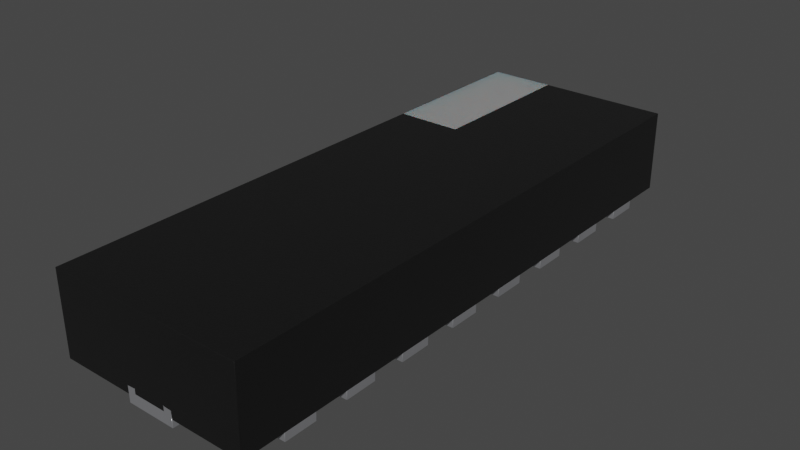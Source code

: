 # Source: UFDFN-16_3.5x1.2mm.blend  (saved by Blender 4.1.23; exported with 4.5.12 LTS)
import bpy
from mathutils import Matrix  # noqa: F401  (used for matrix-valued properties, if any)

bpy.ops.wm.read_factory_settings(use_empty=True)
scene = bpy.context.scene
scene.name = 'Scene'

# ---- collections
col_collection = bpy.data.collections.new('Collection'); scene.collection.children.link(col_collection)

# ---- materials (node trees are filled in below, after node groups)
mat_metal_pins = bpy.data.materials.new('metal_pins')
mat_metal_pins.use_transparent_shadow = False
mat_metal_pins.preview_render_type = 'CUBE'
mat_plastic_chip = bpy.data.materials.new('plastic_chip')
mat_plastic_chip.use_transparent_shadow = False
mat_plastic_chip.preview_render_type = 'CUBE'
mat_white_markings = bpy.data.materials.new('white_markings')
mat_white_markings.use_transparent_shadow = False
mat_white_markings.preview_render_type = 'FLAT'

# ---- material node trees
mat_metal_pins.use_nodes = True; mat_metal_pins.node_tree.nodes.clear()
_N = mat_metal_pins.node_tree.nodes; _L = mat_metal_pins.node_tree.links
n0 = _N.new('ShaderNodeMapping'); n0.name = 'Mapping'; n0.location = (-1447, -91)
n0.inputs[3].default_value = (4.8, 1.2, 1.1)
n1 = _N.new('ShaderNodeBsdfPrincipled'); n1.name = 'Principled BSDF'; n1.location = (-560, 254)
n1.distribution = 'GGX'
n1.subsurface_method = 'BURLEY'
n1.inputs[1].default_value = 0.7818
n1.inputs[2].default_value = 0.2886
n1.inputs[3].default_value = 1.45
n1.inputs[13].default_value = 0.0
n1.inputs[27].default_value = (0.0, 0.0, 0.0, 1.0)
n1.inputs[28].default_value = 1.0
n2 = _N.new('ShaderNodeOutputMaterial'); n2.name = 'Material Output.002'; n2.location = (-205, 253)
n2.width = 213
n3 = _N.new('ShaderNodeTexNoise'); n3.name = 'Noise Texture.002'; n3.location = (-1228, -73)
n3.inputs[2].default_value = 0.1
n3.inputs[3].default_value = 7.0
n3.inputs[4].default_value = 0.6
n3.inputs[8].default_value = 0.4
n4 = _N.new('ShaderNodeTexCoord'); n4.name = 'Texture Coordinate'; n4.location = (-1636, -116)
n5 = _N.new('ShaderNodeMix'); n5.name = 'Mix.001'; n5.location = (-921, 45)
n5.data_type = 'RGBA'
n5.inputs[6].default_value = (0.9398, 0.9547, 1.0, 1.0)
n5.inputs[7].default_value = (0.13, 0.1259, 0.1359, 1.0)
n6 = _N.new('ShaderNodeBump'); n6.name = 'Bump.001'; n6.location = (-1001, -227)
n6.inputs[0].default_value = 0.05
n6.inputs[1].default_value = 0.01
n6.inputs[2].default_value = 1.0
_L.new(n1.outputs[0], n2.inputs[0])
_L.new(n3.outputs[0], n6.inputs[3])
_L.new(n0.outputs[0], n3.inputs[0])
_L.new(n3.outputs[0], n5.inputs[0])
_L.new(n4.outputs[3], n0.inputs[0])
_L.new(n5.outputs[2], n1.inputs[0])
_L.new(n6.outputs[0], n1.inputs[5])
n2.is_active_output = True
mat_plastic_chip.use_nodes = True; mat_plastic_chip.node_tree.nodes.clear()
_N = mat_plastic_chip.node_tree.nodes; _L = mat_plastic_chip.node_tree.links
n0 = _N.new('ShaderNodeBsdfPrincipled'); n0.name = 'Principled BSDF'; n0.location = (10, 300)
n0.distribution = 'GGX'
n0.subsurface_method = 'BURLEY'
n0.inputs[0].default_value = (0.009312, 0.009312, 0.009312, 1.0)
n0.inputs[1].default_value = 0.1372
n0.inputs[2].default_value = 0.3706
n0.inputs[3].default_value = 1.45
n0.inputs[27].default_value = (0.0, 0.0, 0.0, 1.0)
n0.inputs[28].default_value = 1.0
n1 = _N.new('ShaderNodeOutputMaterial'); n1.name = 'Material Output'; n1.location = (300, 300)
n2 = _N.new('ShaderNodeTexNoise'); n2.name = 'Noise Texture'; n2.location = (-893, 54)
n2.inputs[2].default_value = 200.0
n2.inputs[3].default_value = 3.6
n2.inputs[4].default_value = 0.8375
n3 = _N.new('ShaderNodeBump'); n3.name = 'Bump'; n3.location = (-604, -53)
n3.inputs[0].default_value = 0.08
n3.inputs[1].default_value = 1.0
n3.inputs[2].default_value = 1.0
_L.new(n0.outputs[0], n1.inputs[0])
_L.new(n2.outputs[0], n3.inputs[3])
_L.new(n3.outputs[0], n0.inputs[5])
n1.is_active_output = True
mat_white_markings.use_nodes = True; mat_white_markings.node_tree.nodes.clear()
_N = mat_white_markings.node_tree.nodes; _L = mat_white_markings.node_tree.links
n0 = _N.new('ShaderNodeOutputMaterial'); n0.name = 'Material Output'; n0.location = (300, 300)
n1 = _N.new('ShaderNodeBsdfPrincipled'); n1.name = 'Principled BSDF'; n1.location = (-34, 272)
n1.distribution = 'GGX'
n1.subsurface_method = 'BURLEY'
n1.inputs[1].default_value = 0.02
n1.inputs[2].default_value = 0.4636
n1.inputs[3].default_value = 1.4
n1.inputs[8].default_value = 1.0
n1.inputs[10].default_value = 0.3682
n1.inputs[13].default_value = 0.6591
n1.inputs[18].default_value = 0.2318
n1.inputs[20].default_value = 0.6709
n1.inputs[24].default_value = 0.1191
n1.inputs[27].default_value = (0.0, 0.0, 0.0, 1.0)
n1.inputs[28].default_value = 1.0
n2 = _N.new('ShaderNodeMapping'); n2.name = 'Mapping'; n2.location = (-1010, 265)
n2.inputs[3].default_value = (3.0, 1.0, 1.0)
n3 = _N.new('ShaderNodeTexCoord'); n3.name = 'Texture Coordinate'; n3.location = (-1250, 180)
n4 = _N.new('ShaderNodeBump'); n4.name = 'Bump'; n4.location = (-376, -99)
n4.inputs[0].default_value = 0.05
n4.inputs[1].default_value = 1.0
n4.inputs[2].default_value = 1.0
n5 = _N.new('ShaderNodeTexNoise'); n5.name = 'Noise Texture'; n5.location = (-662, 176)
n5.inputs[2].default_value = 88.0
n5.inputs[3].default_value = 10.8
n5.inputs[4].default_value = 0.9167
n5.inputs[8].default_value = 1.6
n6 = _N.new('ShaderNodeValToRGB'); n6.name = 'ColorRamp'; n6.location = (-354, 186)
while len(n6.color_ramp.elements) > 1: n6.color_ramp.elements.remove(n6.color_ramp.elements[-1])
n6.color_ramp.elements[0].position = 0.0; n6.color_ramp.elements[0].color = (0.2596, 0.2596, 0.2596, 1.0)
_e = n6.color_ramp.elements.new(1.0); _e.color = (0.6303, 0.6303, 0.6303, 1.0)
n7 = _N.new('ShaderNodeMix'); n7.name = 'Mix'; n7.location = (-204, 152)
n7.data_type = 'RGBA'
n7.inputs[0].default_value = 0.3682
n7.inputs[7].default_value = (0.2525, 0.2525, 0.2525, 1.0)
_L.new(n5.outputs[0], n6.inputs[0])
_L.new(n1.outputs[0], n0.inputs[0])
_L.new(n3.outputs[2], n2.inputs[0])
_L.new(n2.outputs[0], n5.inputs[0])
_L.new(n5.outputs[0], n4.inputs[3])
_L.new(n4.outputs[0], n1.inputs[5])
_L.new(n6.outputs[0], n7.inputs[6])
_L.new(n7.outputs[2], n1.inputs[0])
n0.is_active_output = True

# ---- world
world_world = bpy.data.worlds.new('World'); scene.world = world_world
world_world.use_nodes = True; world_world.node_tree.nodes.clear()
_N = world_world.node_tree.nodes; _L = world_world.node_tree.links
n0 = _N.new('ShaderNodeOutputWorld'); n0.name = 'World Output'; n0.location = (300, 300)
n1 = _N.new('ShaderNodeBackground'); n1.name = 'Background'; n1.location = (10, 300)
n1.inputs[0].default_value = (0.05088, 0.05088, 0.05088, 1.0)
_L.new(n1.outputs[0], n0.inputs[0])
n0.is_active_output = True
world_world.color = (0.05088, 0.05088, 0.05088)
world_world.use_sun_shadow = False
world_world.sun_shadow_jitter_overblur = 0.0

# ---- meshes
me_shape_9_indexedfaceset_048 = bpy.data.meshes.new('SHAPE_9_IndexedFaceSet.048')
me_shape_9_indexedfaceset_048.from_pydata([(-0.3543, 0.0, 0.1378), (-0.3543, -0.01969, 0.2362), (-0.5906, 0.0, 0.1378), (-0.5118, -0.01969, 0.1378), (-0.5118, 0.0, 0.1378), (-0.5118, -0.01969, 0.2362), (-0.5906, 0.0, 0.2362), (-0.5906, -0.01969, 0.2362), (-0.5906, -0.01969, 0.1378), (-0.5118, 0.0, 0.2362), (-0.4331, 0.0, 0.1378), (-0.4331, -0.01969, 0.2362), (-0.4331, -0.01969, 0.1378), (-0.3543, -0.01969, 0.1378), (-0.3543, 0.0, 0.2362), (-0.4331, 0.0, 0.2362), (-0.1969, 0.0, 0.2362), (-0.2756, 0.0, 0.2362), (-0.2756, -0.01969, 0.2362), (-0.2756, -0.01969, 0.1378), (-0.1969, -0.01969, 0.1378), (-0.1969, -0.01969, 0.2362), (-0.2756, 0.0, 0.1378), (-0.1969, 0.0, 0.1378), (-0.1181, 0.0, 0.1378), (-0.03937, -0.01969, 0.1378), (-0.1181, -0.01969, 0.2362), (-0.1181, 0.0, 0.2362), (-0.1181, -0.01969, 0.1378), (-0.03937, -0.01969, 0.2362), (-0.03937, 0.0, 0.1378), (-0.03937, 0.0, 0.2362), (0.03937, -0.01969, 0.2362), (0.03937, -0.01969, 0.1378), (0.03937, 0.0, 0.1378), (0.1181, 0.0, 0.1378), (0.1181, -0.01969, 0.1378), (0.1181, 0.0, 0.2362), (0.1181, -0.01969, 0.2362), (0.03937, 0.0, 0.2362), (0.1969, -0.01969, 0.1378), (0.2756, -0.01969, 0.1378), (0.2756, 0.0, 0.1378), (0.2756, -0.01969, 0.2362), (0.2756, 0.0, 0.2362), (0.1969, -0.01969, 0.2362), (0.1969, 0.0, 0.2362), (0.1969, 0.0, 0.1378), (0.3543, -0.01969, 0.2362), (0.3543, 0.0, 0.2362), (0.3543, -0.01969, 0.1378), (0.3543, 0.0, 0.1378), (0.4331, -0.01969, 0.1378), (0.4331, 0.0, 0.2362), (0.4331, -0.01969, 0.2362), (0.4331, 0.0, 0.1378), (0.5118, -0.01969, 0.1378), (0.5118, 0.0, 0.1378), (0.5906, -0.01969, 0.1378), (0.5118, -0.01969, 0.2362), (0.5906, -0.01969, 0.2362), (0.5906, 0.0, 0.1378), (0.5906, 0.0, 0.2362), (0.5118, 0.0, 0.2362), (0.5118, -0.01969, -0.2362), (0.5118, 0.0, -0.2362), (0.5906, -0.01969, -0.2362), (0.5906, 0.0, -0.2362), (0.5906, -0.01969, -0.1772), (0.5906, 0.0, -0.1772), (0.6299, 0.0, -0.1772), (0.6299, 0.0, -0.1378), (0.5118, 0.0, -0.1378), (0.6299, -0.01969, -0.1772), (0.6299, -0.01969, -0.1378), (0.5118, -0.01969, -0.1378), (0.4331, -0.01969, -0.1378), (0.4331, 0.0, -0.1378), (0.3543, -0.01969, -0.1378), (0.3543, 0.0, -0.1378), (0.3543, 0.0, -0.2362), (0.3543, -0.01969, -0.2362), (0.4331, -0.01969, -0.2362), (0.4331, 0.0, -0.2362), (0.1969, 0.0, -0.2362), (0.2756, -0.01969, -0.2362), (0.2756, 0.0, -0.1378), (0.2756, -0.01969, -0.1378), (0.1969, -0.01969, -0.1378), (0.1969, 0.0, -0.1378), (0.1969, -0.01969, -0.2362), (0.2756, 0.0, -0.2362), (0.03937, -0.01969, -0.2362), (0.1181, -0.01969, -0.2362), (0.1181, -0.01969, -0.1378), (0.03937, -0.01969, -0.1378), (0.03937, 0.0, -0.1378), (0.03937, 0.0, -0.2362), (0.1181, 0.0, -0.2362), (0.1181, 0.0, -0.1378), (-0.03937, -0.01969, -0.1378), (-0.03937, 0.0, -0.1378), (-0.1181, -0.01969, -0.1378), (-0.1181, -0.01969, -0.2362), (-0.1181, 0.0, -0.2362), (-0.03937, -0.01969, -0.2362), (-0.03937, 0.0, -0.2362), (-0.1181, 0.0, -0.1378), (-0.1969, 0.0, -0.2362), (-0.1969, -0.01969, -0.2362), (-0.1969, -0.01969, -0.1378), (-0.2756, -0.01969, -0.1378), (-0.2756, -0.01969, -0.2362), (-0.1969, 0.0, -0.1378), (-0.2756, 0.0, -0.1378), (-0.2756, 0.0, -0.2362), (-0.3543, -0.01969, -0.2362), (-0.3543, 0.0, -0.2362), (-0.3543, 0.0, -0.1378), (-0.4331, -0.01969, -0.2362), (-0.3543, -0.01969, -0.1378), (-0.4331, -0.01969, -0.1378), (-0.4331, 0.0, -0.1378), (-0.4331, 0.0, -0.2362), (-0.5906, -0.01969, -0.2362), (-0.5118, -0.01969, -0.1378), (-0.5906, 0.0, -0.1378), (-0.5118, -0.01969, -0.2362), (-0.5906, -0.01969, -0.1378), (-0.5118, 0.0, -0.2362), (-0.5118, 0.0, -0.1378), (-0.5906, 0.0, -0.2362), (-0.5512, 0.0, 0.05906), (-0.5512, -0.01969, -0.05906), (-0.5512, 0.0, -0.05906), (0.5512, 0.0, -0.05906), (0.5512, 0.0, 0.05906), (-0.5512, -0.01969, 0.05906), (0.5512, -0.01969, -0.05906), (0.5512, -0.01969, 0.05906), (-0.6102, -0.01969, -0.05906), (-0.689, -0.01969, 0.05906), (-0.6102, 0.01969, -0.03937), (-0.6102, 0.007874, -0.03937), (-0.689, 0.007874, -0.03937), (-0.6102, 0.007874, 0.03937), (-0.6102, 0.01969, 0.03937), (-0.6102, -0.01969, 0.05906), (-0.689, 0.01969, 0.05906), (-0.689, -0.01969, -0.05906), (0.689, -0.01969, -0.05906), (0.6102, 0.01969, -0.05906), (0.6102, -0.01969, 0.05906), (0.6102, 0.01969, 0.03937), (0.6102, 0.007874, 0.03937), (0.6102, 0.007874, -0.03937), (0.6102, 0.01969, -0.03937), (0.689, 0.007874, -0.03937), (0.689, 0.01969, 0.03937), (0.689, -0.01969, 0.05906), (0.6102, -0.01969, -0.05906), (0.689, 0.007874, 0.03937), (0.689, 0.1969, 0.2362), (0.689, 0.0, 0.2362), (0.689, 0.0, 0.05906), (0.6102, 0.0, 0.05906), (0.6102, 0.0, -0.05906), (0.689, 0.0, -0.05906), (0.689, 0.0, -0.2362), (-0.689, 0.0, 0.2362), (-0.689, 0.007874, 0.03937), (-0.689, 0.01969, -0.05906), (-0.689, 0.0, -0.2362), (-0.689, 0.01969, 0.03937), (0.689, 0.01969, -0.03937), (-0.2953, 0.1968, 0.2362), (-0.689, 0.1969, 0.07874), (0.689, 0.1969, -0.2362), (-0.689, 0.1969, -0.2362), (-0.689, 0.0, 0.05906), (0.689, 0.01969, -0.05906), (0.689, 0.01969, 0.05906), (0.6102, 0.01969, 0.05906), (-0.6102, 0.0, 0.05906), (-0.6102, 0.0, -0.05906), (-0.6102, 0.01969, 0.05906), (-0.689, 0.0, -0.05906), (-0.6102, 0.01969, -0.05906), (-0.689, 0.01969, -0.03937), (-0.2953, 0.1969, 0.07874), (-0.689, 0.1968, 0.2362)], [], [(14, 13, 0), (14, 1, 13), (2, 7, 6), (2, 8, 7), (4, 8, 2), (4, 3, 8), (9, 3, 4), (9, 5, 3), (6, 5, 9), (6, 7, 5), (3, 7, 8), (3, 5, 7), (4, 6, 9), (4, 2, 6), (10, 11, 15), (10, 12, 11), (0, 12, 10), (0, 13, 12), (15, 1, 14), (15, 11, 1), (13, 11, 12), (13, 1, 11), (0, 15, 14), (0, 10, 15), (22, 18, 17), (22, 19, 18), (23, 19, 22), (23, 20, 19), (16, 20, 23), (16, 21, 20), (17, 21, 16), (17, 18, 21), (20, 18, 19), (20, 21, 18), (23, 17, 16), (23, 22, 17), (24, 26, 27), (24, 28, 26), (30, 28, 24), (30, 25, 28), (31, 25, 30), (31, 29, 25), (27, 29, 31), (27, 26, 29), (25, 26, 28), (25, 29, 26), (30, 27, 31), (30, 24, 27), (34, 32, 39), (34, 33, 32), (35, 33, 34), (35, 36, 33), (37, 36, 35), (37, 38, 36), (39, 38, 37), (39, 32, 38), (36, 32, 33), (36, 38, 32), (35, 39, 37), (35, 34, 39), (47, 45, 46), (47, 40, 45), (42, 40, 47), (42, 41, 40), (44, 41, 42), (44, 43, 41), (46, 43, 44), (46, 45, 43), (41, 45, 40), (41, 43, 45), (42, 46, 44), (42, 47, 46), (51, 48, 49), (51, 50, 48), (55, 50, 51), (55, 52, 50), (53, 52, 55), (53, 54, 52), (49, 54, 53), (49, 48, 54), (52, 48, 50), (52, 54, 48), (55, 49, 53), (55, 51, 49), (57, 59, 63), (57, 56, 59), (61, 56, 57), (61, 58, 56), (62, 58, 61), (62, 60, 58), (63, 60, 62), (63, 59, 60), (58, 59, 56), (58, 60, 59), (61, 63, 62), (61, 57, 63), (67, 64, 65), (67, 66, 64), (69, 66, 67), (69, 68, 66), (70, 68, 69), (70, 73, 68), (71, 73, 70), (71, 74, 73), (72, 74, 71), (72, 75, 74), (65, 75, 72), (65, 64, 75), (68, 74, 75), (68, 75, 64), (73, 74, 68), (66, 68, 64), (69, 72, 71), (69, 65, 72), (70, 69, 71), (67, 65, 69), (83, 81, 80), (83, 82, 81), (77, 82, 83), (77, 76, 82), (79, 76, 77), (79, 78, 76), (80, 78, 79), (80, 81, 78), (82, 76, 78), (82, 78, 81), (83, 79, 77), (83, 80, 79), (91, 90, 84), (91, 85, 90), (86, 85, 91), (86, 87, 85), (89, 87, 86), (89, 88, 87), (84, 88, 89), (84, 90, 88), (85, 87, 88), (85, 88, 90), (91, 89, 86), (91, 84, 89), (98, 92, 97), (98, 93, 92), (99, 93, 98), (99, 94, 93), (96, 94, 99), (96, 95, 94), (97, 95, 96), (97, 92, 95), (93, 94, 95), (93, 95, 92), (98, 96, 99), (98, 97, 96), (106, 103, 104), (106, 105, 103), (101, 105, 106), (101, 100, 105), (107, 100, 101), (107, 102, 100), (104, 102, 107), (104, 103, 102), (105, 100, 102), (105, 102, 103), (106, 107, 101), (106, 104, 107), (108, 112, 115), (108, 109, 112), (113, 109, 108), (113, 110, 109), (114, 110, 113), (114, 111, 110), (115, 111, 114), (115, 112, 111), (109, 110, 111), (109, 111, 112), (108, 114, 113), (108, 115, 114), (117, 119, 123), (117, 116, 119), (118, 116, 117), (118, 120, 116), (122, 120, 118), (122, 121, 120), (123, 121, 122), (123, 119, 121), (116, 120, 121), (116, 121, 119), (117, 122, 118), (117, 123, 122), (129, 124, 131), (129, 127, 124), (130, 127, 129), (130, 125, 127), (126, 125, 130), (126, 128, 125), (131, 128, 126), (131, 124, 128), (127, 125, 128), (127, 128, 124), (129, 126, 130), (129, 131, 126), (134, 137, 132), (134, 133, 137), (135, 133, 134), (135, 138, 133), (136, 138, 135), (136, 139, 138), (132, 139, 136), (132, 137, 139), (138, 137, 133), (138, 139, 137), (135, 132, 136), (135, 134, 132), (143, 140, 187), (142, 143, 187), (145, 147, 140), (145, 140, 143), (185, 145, 146), (185, 147, 145), (171, 187, 140), (171, 140, 149), (144, 171, 149), (188, 171, 144), (170, 149, 141), (170, 144, 149), (148, 173, 170), (148, 170, 141), (188, 143, 142), (188, 144, 143), (187, 188, 142), (187, 171, 188), (143, 170, 145), (143, 144, 170), (173, 145, 170), (173, 146, 145), (148, 147, 185), (148, 141, 147), (146, 148, 185), (146, 173, 148), (140, 141, 149), (140, 147, 141), (180, 160, 151), (180, 150, 160), (155, 151, 160), (156, 151, 155), (152, 155, 160), (154, 155, 152), (182, 153, 154), (182, 154, 152), (174, 155, 157), (174, 156, 155), (161, 181, 159), (158, 181, 161), (157, 159, 150), (157, 161, 159), (180, 174, 157), (180, 157, 150), (180, 156, 174), (180, 151, 156), (157, 154, 161), (157, 155, 154), (158, 154, 153), (158, 161, 154), (181, 182, 152), (181, 152, 159), (158, 182, 181), (158, 153, 182), (150, 159, 152), (150, 152, 160), (180, 168, 177), (180, 167, 168), (174, 180, 177), (158, 157, 174), (158, 161, 157), (163, 164, 181), (162, 181, 158), (162, 158, 174), (162, 174, 177), (162, 163, 181), (184, 186, 172), (169, 179, 183), (168, 184, 172), (166, 184, 168), (167, 166, 168), (165, 183, 184), (165, 184, 166), (163, 165, 164), (163, 169, 183), (163, 183, 165), (148, 179, 169), (188, 170, 173), (188, 144, 170), (176, 169, 190), (176, 173, 148), (176, 171, 188), (176, 148, 169), (176, 188, 173), (172, 186, 171), (178, 172, 171), (178, 171, 176), (177, 172, 178), (177, 168, 172), (175, 163, 162), (169, 163, 175), (190, 169, 175), (189, 178, 176), (177, 178, 189), (162, 189, 175), (162, 177, 189), (148, 183, 179), (148, 185, 183), (180, 166, 167), (180, 151, 166), (155, 166, 151), (165, 155, 154), (165, 166, 155), (182, 165, 154), (181, 165, 182), (181, 164, 165), (143, 187, 184), (183, 145, 143), (183, 143, 184), (185, 145, 183), (171, 184, 187), (171, 186, 184), (189, 190, 175), (189, 176, 190)])
me_shape_9_indexedfaceset_048.polygons.foreach_set('use_smooth', [True] * 326)
me_shape_9_indexedfaceset_048.polygons.foreach_set('material_index', [0, 0, 0, 0, 0, 0, 0, 0, 0, 0, 0, 0, 0, 0, 0, 0, 0, 0, 0, 0, 0, 0, 0, 0, 0, 0, 0, 0, 0, 0, 0, 0, 0, 0, 0, 0, 0, 0, 0, 0, 0, 0, 0, 0, 0, 0, 0, 0, 0, 0, 0, 0, 0, 0, 0, 0, 0, 0, 0, 0, 0, 0, 0, 0, 0, 0, 0, 0, 0, 0, 0, 0, 0, 0, 0, 0, 0, 0, 0, 0, 0, 0, 0, 0, 0, 0, 0, 0, 0, 0, 0, 0, 0, 0, 0, 0, 0, 0, 0, 0, 0, 0, 0, 0, 0, 0, 0, 0, 0, 0, 0, 0, 0, 0, 0, 0, 0, 0, 0, 0, 0, 0, 0, 0, 0, 0, 0, 0, 0, 0, 0, 0, 0, 0, 0, 0, 0, 0, 0, 0, 0, 0, 0, 0, 0, 0, 0, 0, 0, 0, 0, 0, 0, 0, 0, 0, 0, 0, 0, 0, 0, 0, 0, 0, 0, 0, 0, 0, 0, 0, 0, 0, 0, 0, 0, 0, 0, 0, 0, 0, 0, 0, 0, 0, 0, 0, 0, 0, 0, 0, 0, 0, 0, 0, 0, 0, 0, 0, 0, 0, 0, 0, 0, 0, 0, 0, 0, 0, 0, 0, 0, 0, 0, 0, 0, 0, 0, 0, 0, 0, 0, 0, 0, 0, 0, 0, 0, 0, 0, 0, 0, 0, 0, 0, 0, 0, 0, 0, 0, 0, 0, 0, 0, 0, 0, 0, 0, 0, 0, 0, 0, 0, 0, 0, 0, 0, 0, 0, 0, 0, 0, 0, 0, 0, 0, 0, 0, 0, 1, 1, 1, 1, 1, 1, 1, 1, 1, 1, 1, 1, 1, 1, 1, 1, 1, 1, 1, 1, 1, 1, 1, 1, 1, 1, 1, 1, 1, 1, 1, 1, 1, 1, 1, 1, 1, 1, 1, 1, 0, 0, 0, 0, 0, 0, 0, 0, 0, 0, 0, 0, 0, 0, 0, 0, 2, 2])
_k = set([(0, 10), (0, 13), (0, 14), (1, 11), (1, 13), (1, 14), (2, 4), (2, 6), (2, 8), (3, 4), (3, 5), (3, 8), (4, 9), (5, 7), (5, 9), (6, 7), (6, 9), (7, 8), (10, 12), (10, 15), (11, 12), (11, 15), (12, 13), (14, 15), (16, 17), (16, 21), (16, 23), (17, 18), (17, 22), (18, 19), (18, 21), (19, 20), (19, 22), (20, 21), (20, 23), (22, 23), (24, 27), (24, 28), (24, 30), (25, 28), (25, 29), (25, 30), (26, 27), (26, 28), (26, 29), (27, 31), (29, 31), (30, 31), (32, 33), (32, 38), (32, 39), (33, 34), (33, 36), (34, 35), (34, 39), (35, 36), (35, 37), (36, 38), (37, 38), (37, 39), (40, 41), (40, 45), (40, 47), (41, 42), (41, 43), (42, 44), (42, 47), (43, 44), (43, 45), (44, 46), (45, 46), (46, 47), (48, 49), (48, 50), (48, 54), (49, 51), (49, 53), (50, 51), (50, 52), (51, 55), (52, 54), (52, 55), (53, 54), (53, 55), (56, 57), (56, 58), (56, 59), (57, 61), (57, 63), (58, 60), (58, 61), (59, 60), (59, 63), (60, 62), (61, 62), (62, 63), (64, 65), (64, 66), (64, 75), (65, 67), (65, 72), (66, 67), (66, 68), (67, 69), (68, 69), (68, 73), (69, 70), (70, 71), (70, 73), (71, 72), (71, 74), (72, 75), (73, 74), (74, 75), (76, 77), (76, 78), (76, 82), (77, 79), (77, 83), (78, 79), (78, 81), (79, 80), (80, 81), (80, 83), (81, 82), (82, 83), (84, 89), (84, 90), (84, 91), (85, 87), (85, 90), (85, 91), (86, 87), (86, 89), (86, 91), (87, 88), (88, 89), (88, 90), (92, 93), (92, 95), (92, 97), (93, 94), (93, 98), (94, 95), (94, 99), (95, 96), (96, 97), (96, 99), (97, 98), (98, 99), (100, 101), (100, 102), (100, 105), (101, 106), (101, 107), (102, 103), (102, 107), (103, 104), (103, 105), (104, 106), (104, 107), (105, 106), (108, 109), (108, 113), (108, 115), (109, 110), (109, 112), (110, 111), (110, 113), (111, 112), (111, 114), (112, 115), (113, 114), (114, 115), (116, 117), (116, 119), (116, 120), (117, 118), (117, 123), (118, 120), (118, 122), (119, 121), (119, 123), (120, 121), (121, 122), (122, 123), (124, 127), (124, 128), (124, 131), (125, 127), (125, 128), (125, 130), (126, 128), (126, 130), (126, 131), (127, 129), (129, 130), (129, 131), (132, 134), (132, 136), (132, 137), (133, 134), (133, 137), (133, 138), (134, 135), (135, 136), (135, 138), (136, 139), (137, 139), (138, 139), (140, 147), (140, 149), (140, 187), (141, 147), (141, 148), (141, 149), (142, 143), (142, 187), (142, 188), (143, 144), (143, 145), (144, 170), (144, 188), (145, 146), (145, 170), (146, 173), (146, 185), (147, 185), (148, 173), (148, 179), (148, 185), (149, 171), (150, 159), (150, 160), (150, 180), (151, 156), (151, 160), (151, 166), (151, 180), (152, 159), (152, 160), (152, 182), (153, 154), (153, 158), (153, 182), (154, 155), (154, 161), (155, 156), (155, 157), (156, 174), (157, 161), (157, 174), (158, 161), (158, 181), (159, 181), (162, 163), (162, 175), (162, 177), (163, 164), (163, 169), (164, 165), (164, 181), (165, 166), (165, 182), (166, 167), (167, 168), (167, 180), (168, 172), (168, 177), (169, 179), (169, 190), (170, 173), (171, 186), (171, 187), (171, 188), (172, 178), (172, 186), (174, 180), (175, 189), (175, 190), (176, 178), (176, 189), (176, 190), (177, 178), (179, 183), (181, 182), (183, 184), (183, 185), (184, 186), (184, 187)])
me_shape_9_indexedfaceset_048.attributes.new('sharp_edge', 'BOOLEAN', 'EDGE').data.foreach_set('value', [ (min(e.vertices), max(e.vertices)) in _k for e in me_shape_9_indexedfaceset_048.edges])
_uv = me_shape_9_indexedfaceset_048.uv_layers.new(name='UVMap')
_uv.uv.foreach_set('vector', [1.0, 1.0, 0.0, 0.0, 0.0, 1.0, 1.0, 1.0, 1.0, 0.0, 0.0, 0.0, 0.0, 1.0, 1.0, 0.0, 1.0, 1.0, 0.0, 1.0, 0.0, 0.0, 1.0, 0.0, 1.0, 1.0, 0.0, 0.0, 0.0, 1.0, 1.0, 1.0, 1.0, 0.0, 0.0, 0.0, 1.0, 1.0, 0.0, 0.0, 0.0, 1.0, 1.0, 1.0, 1.0, 0.0, 0.0, 0.0, 0.0, 1.0, 1.0, 0.0, 1.0, 1.0, 0.0, 1.0, 0.0, 0.0, 1.0, 0.0, 0.0, 1.0, 1.0, 0.0, 0.0, 0.0, 0.0, 1.0, 1.0, 1.0, 1.0, 0.0, 0.0, 1.0, 1.0, 0.0, 1.0, 1.0, 0.0, 1.0, 0.0, 0.0, 1.0, 0.0, 0.0, 1.0, 1.0, 0.0, 1.0, 1.0, 0.0, 1.0, 0.0, 0.0, 1.0, 0.0, 1.0, 1.0, 0.0, 0.0, 0.0, 1.0, 1.0, 1.0, 1.0, 0.0, 0.0, 0.0, 0.0, 1.0, 1.0, 0.0, 1.0, 1.0, 0.0, 1.0, 0.0, 0.0, 1.0, 0.0, 0.0, 1.0, 1.0, 0.0, 0.0, 0.0, 0.0, 1.0, 1.0, 1.0, 1.0, 0.0, 0.0, 1.0, 1.0, 0.0, 1.0, 1.0, 0.0, 1.0, 0.0, 0.0, 1.0, 0.0, 0.0, 1.0, 1.0, 0.0, 1.0, 1.0, 0.0, 1.0, 0.0, 0.0, 1.0, 0.0, 1.0, 1.0, 0.0, 0.0, 0.0, 1.0, 1.0, 1.0, 1.0, 0.0, 0.0, 0.0, 1.0, 1.0, 0.0, 0.0, 0.0, 1.0, 1.0, 1.0, 1.0, 0.0, 0.0, 0.0, 0.0, 1.0, 1.0, 0.0, 1.0, 1.0, 0.0, 1.0, 0.0, 0.0, 1.0, 0.0, 0.0, 1.0, 1.0, 0.0, 0.0, 0.0, 0.0, 1.0, 1.0, 1.0, 1.0, 0.0, 0.0, 1.0, 1.0, 0.0, 1.0, 1.0, 0.0, 1.0, 0.0, 0.0, 1.0, 0.0, 0.0, 1.0, 1.0, 0.0, 1.0, 1.0, 0.0, 1.0, 0.0, 0.0, 1.0, 0.0, 1.0, 1.0, 0.0, 0.0, 0.0, 1.0, 1.0, 1.0, 1.0, 0.0, 0.0, 0.0, 1.0, 1.0, 0.0, 0.0, 0.0, 1.0, 1.0, 1.0, 1.0, 0.0, 0.0, 0.0, 0.0, 1.0, 1.0, 0.0, 1.0, 1.0, 0.0, 1.0, 0.0, 0.0, 1.0, 0.0, 0.0, 1.0, 1.0, 0.0, 0.0, 0.0, 0.0, 1.0, 1.0, 1.0, 1.0, 0.0, 0.0, 1.0, 1.0, 0.0, 1.0, 1.0, 0.0, 1.0, 0.0, 0.0, 1.0, 0.0, 0.0, 1.0, 1.0, 0.0, 1.0, 1.0, 0.0, 1.0, 0.0, 0.0, 1.0, 0.0, 1.0, 1.0, 0.0, 0.0, 0.0, 1.0, 1.0, 1.0, 1.0, 0.0, 0.0, 0.0, 1.0, 1.0, 0.0, 0.0, 0.0, 1.0, 1.0, 1.0, 1.0, 0.0, 0.0, 0.0, 0.0, 1.0, 1.0, 0.0, 1.0, 1.0, 0.0, 1.0, 0.0, 0.0, 1.0, 0.0, 0.0, 1.0, 1.0, 0.0, 0.0, 0.0, 0.0, 1.0, 1.0, 1.0, 1.0, 0.0, 0.0, 1.0, 1.0, 0.0, 1.0, 1.0, 0.0, 1.0, 0.0, 0.0, 1.0, 0.0, 0.0, 1.0, 1.0, 0.0, 1.0, 1.0, 0.0, 1.0, 0.0, 0.0, 1.0, 0.0, 1.0, 1.0, 0.0, 0.0, 0.0, 1.0, 1.0, 1.0, 1.0, 0.0, 0.0, 0.0, 1.0, 1.0, 0.0, 0.0, 0.0, 1.0, 1.0, 1.0, 1.0, 0.0, 0.0, 0.0, 0.0, 1.0, 1.0, 0.0, 1.0, 1.0, 0.0, 1.0, 0.0, 0.0, 1.0, 0.0, 0.0, 1.0, 1.0, 0.0, 0.0, 0.0, 0.0, 1.0, 1.0, 1.0, 1.0, 0.0, 0.0, 1.0, 1.0, 0.0, 1.0, 1.0, 0.0, 1.0, 0.0, 0.0, 1.0, 0.0, 0.0, 1.0, 1.0, 0.0, 1.0, 1.0, 0.0, 1.0, 0.0, 0.0, 1.0, 0.0, 1.0, 1.0, 0.0, 0.0, 0.0, 1.0, 1.0, 1.0, 1.0, 0.0, 0.0, 0.0, 1.0, 1.0, 0.0, 0.0, 0.0, 1.0, 1.0, 1.0, 1.0, 0.0, 0.0, 0.0, 0.0, 1.0, 1.0, 0.0, 1.0, 1.0, 0.0, 1.0, 0.0, 0.0, 1.0, 0.0, 0.0, 1.0, 1.0, 0.0, 0.0, 0.0, 0.0, 1.0, 1.0, 1.0, 1.0, 0.0, 0.0, 1.0, 1.0, 0.0, 1.0, 1.0, 0.0, 1.0, 0.0, 0.0, 1.0, 0.0, 0.0, 1.0, 1.0, 0.0, 1.0, 1.0, 0.0, 1.0, 0.0, 0.0, 1.0, 0.0, 1.0, 1.0, 0.0, 0.0, 0.0, 1.0, 1.0, 1.0, 1.0, 0.0, 0.0, 0.0, 1.0, 1.0, 0.0, 0.0, 0.0, 1.0, 1.0, 1.0, 1.0, 0.0, 0.0, 0.0, 0.0, 1.0, 1.0, 0.0, 1.0, 1.0, 0.0, 1.0, 0.0, 0.0, 1.0, 0.0, 0.0, 1.0, 1.0, 0.0, 0.0, 0.0, 0.0, 1.0, 1.0, 1.0, 1.0, 0.0, 0.0, 1.0, 1.0, 0.0, 1.0, 1.0, 0.0, 1.0, 0.0, 0.0, 1.0, 0.0, 1.0, 1.0, 0.0, 0.0, 0.0, 1.0, 1.0, 1.0, 1.0, 0.0, 0.0, 0.0, 1.0, 1.0, 0.0, 0.0, 0.0, 1.0, 1.0, 1.0, 1.0, 0.0, 0.0, 0.0, 1.0, 1.0, 0.0, 0.0, 0.0, 1.0, 1.0, 1.0, 1.0, 0.0, 0.0, 0.0, 1.0, 1.0, 0.0, 0.0, 0.0, 1.0, 1.0, 1.0, 1.0, 0.0, 0.0, 0.0, 0.0, 1.0, 1.0, 0.0, 1.0, 1.0, 0.0, 1.0, 0.0, 0.0, 1.0, 0.0, 0.0, 1.0, 1.0, 0.0, 1.0, 1.0, 0.0, 1.0, 0.0, 0.0, 1.0, 0.0, 0.6667, 0.6, 1.0, 1.0, 0.0, 1.0, 0.6667, 0.6, 0.0, 1.0, 0.0, 0.0, 1.0, 0.6, 1.0, 1.0, 0.6667, 0.6, 0.6667, 0.0, 0.6667, 0.6, 0.0, 0.0, 0.6667, 0.6, 0.0, 1.0, 1.0, 1.0, 0.6667, 0.6, 0.0, 0.0, 0.0, 1.0, 1.0, 0.6, 0.6667, 0.6, 1.0, 1.0, 0.6667, 0.0, 0.0, 0.0, 0.6667, 0.6, 1.0, 1.0, 0.0, 0.0, 0.0, 1.0, 1.0, 1.0, 1.0, 0.0, 0.0, 0.0, 1.0, 1.0, 0.0, 0.0, 0.0, 1.0, 1.0, 1.0, 1.0, 0.0, 0.0, 0.0, 0.0, 1.0, 1.0, 0.0, 1.0, 1.0, 0.0, 1.0, 0.0, 0.0, 1.0, 0.0, 0.0, 1.0, 1.0, 0.0, 1.0, 1.0, 0.0, 1.0, 0.0, 0.0, 1.0, 0.0, 0.0, 1.0, 1.0, 1.0, 1.0, 0.0, 0.0, 1.0, 1.0, 0.0, 0.0, 0.0, 0.0, 1.0, 1.0, 0.0, 1.0, 1.0, 0.0, 1.0, 0.0, 0.0, 1.0, 0.0, 1.0, 1.0, 0.0, 0.0, 0.0, 1.0, 1.0, 1.0, 1.0, 0.0, 0.0, 0.0, 1.0, 1.0, 0.0, 0.0, 0.0, 1.0, 1.0, 1.0, 1.0, 0.0, 0.0, 0.0, 0.0, 1.0, 1.0, 0.0, 1.0, 1.0, 0.0, 1.0, 0.0, 0.0, 1.0, 0.0, 0.0, 1.0, 1.0, 0.0, 1.0, 1.0, 0.0, 1.0, 0.0, 0.0, 1.0, 0.0, 0.0, 1.0, 1.0, 1.0, 1.0, 0.0, 0.0, 1.0, 1.0, 0.0, 0.0, 0.0, 0.0, 1.0, 1.0, 0.0, 1.0, 1.0, 0.0, 1.0, 0.0, 0.0, 1.0, 0.0, 1.0, 1.0, 0.0, 0.0, 0.0, 1.0, 1.0, 1.0, 1.0, 0.0, 0.0, 0.0, 1.0, 1.0, 0.0, 0.0, 0.0, 1.0, 1.0, 1.0, 1.0, 0.0, 0.0, 0.0, 0.0, 1.0, 1.0, 0.0, 1.0, 1.0, 0.0, 1.0, 0.0, 0.0, 1.0, 0.0, 0.0, 1.0, 1.0, 0.0, 1.0, 1.0, 0.0, 1.0, 0.0, 0.0, 1.0, 0.0, 0.0, 1.0, 1.0, 1.0, 1.0, 0.0, 0.0, 1.0, 1.0, 0.0, 0.0, 0.0, 0.0, 1.0, 1.0, 0.0, 1.0, 1.0, 0.0, 1.0, 0.0, 0.0, 1.0, 0.0, 1.0, 1.0, 0.0, 0.0, 0.0, 1.0, 1.0, 1.0, 1.0, 0.0, 0.0, 0.0, 1.0, 1.0, 0.0, 0.0, 0.0, 1.0, 1.0, 1.0, 1.0, 0.0, 0.0, 0.0, 0.0, 1.0, 1.0, 0.0, 1.0, 1.0, 0.0, 1.0, 0.0, 0.0, 1.0, 0.0, 0.0, 1.0, 1.0, 0.0, 1.0, 1.0, 0.0, 1.0, 0.0, 0.0, 1.0, 0.0, 0.0, 1.0, 1.0, 1.0, 1.0, 0.0, 0.0, 1.0, 1.0, 0.0, 0.0, 0.0, 0.0, 1.0, 1.0, 0.0, 1.0, 1.0, 0.0, 1.0, 0.0, 0.0, 1.0, 0.0, 1.0, 1.0, 0.0, 0.0, 0.0, 1.0, 1.0, 1.0, 1.0, 0.0, 0.0, 0.0, 1.0, 1.0, 0.0, 0.0, 0.0, 1.0, 1.0, 1.0, 1.0, 0.0, 0.0, 0.0, 0.0, 1.0, 1.0, 0.0, 1.0, 1.0, 0.0, 1.0, 0.0, 0.0, 1.0, 0.0, 0.0, 1.0, 1.0, 0.0, 1.0, 1.0, 0.0, 1.0, 0.0, 0.0, 1.0, 0.0, 0.0, 1.0, 1.0, 1.0, 1.0, 0.0, 0.0, 1.0, 1.0, 0.0, 0.0, 0.0, 0.0, 1.0, 1.0, 0.0, 1.0, 1.0, 0.0, 1.0, 0.0, 0.0, 1.0, 0.0, 1.0, 1.0, 0.0, 0.0, 0.0, 1.0, 1.0, 1.0, 1.0, 0.0, 0.0, 0.0, 1.0, 1.0, 0.0, 0.0, 0.0, 1.0, 1.0, 1.0, 1.0, 0.0, 0.0, 0.0, 0.0, 1.0, 1.0, 0.0, 1.0, 1.0, 0.0, 1.0, 0.0, 0.0, 1.0, 0.0, 0.0, 1.0, 1.0, 0.0, 1.0, 1.0, 0.0, 1.0, 0.0, 0.0, 1.0, 0.0, 0.0, 1.0, 1.0, 1.0, 1.0, 0.0, 0.0, 1.0, 1.0, 0.0, 0.0, 0.0, 0.0, 1.0, 1.0, 0.0, 1.0, 1.0, 0.0, 1.0, 0.0, 0.0, 1.0, 0.0, 1.0, 1.0, 0.0, 0.0, 0.0, 1.0, 1.0, 1.0, 1.0, 0.0, 0.0, 0.0, 1.0, 1.0, 0.0, 0.0, 0.0, 1.0, 1.0, 1.0, 1.0, 0.0, 0.0, 0.0, 0.0, 1.0, 1.0, 0.0, 1.0, 1.0, 0.0, 1.0, 0.0, 0.0, 1.0, 0.0, 0.0, 1.0, 1.0, 0.0, 1.0, 1.0, 0.0, 1.0, 0.0, 0.0, 1.0, 0.0, 0.0, 1.0, 1.0, 1.0, 1.0, 0.0, 0.0, 1.0, 1.0, 0.0, 0.0, 0.0, 0.0, 1.0, 1.0, 0.0, 1.0, 1.0, 0.0, 1.0, 0.0, 0.0, 1.0, 0.0, 0.0, 1.0, 1.0, 0.0, 1.0, 1.0, 0.0, 1.0, 0.0, 0.0, 1.0, 0.0, 1.0, 1.0, 0.0, 0.0, 0.0, 1.0, 1.0, 1.0, 1.0, 0.0, 0.0, 0.0, 1.0, 1.0, 0.0, 0.0, 0.0, 1.0, 1.0, 1.0, 1.0, 0.0, 0.0, 0.0, 0.0, 1.0, 1.0, 0.0, 1.0, 1.0, 0.0, 1.0, 0.0, 0.0, 1.0, 0.0, 1.0, 0.0, 0.0, 1.0, 0.0, 0.0, 1.0, 0.0, 1.0, 1.0, 0.0, 1.0, 1.0, 0.0, 0.0, 1.0, 1.0, 1.0, 1.0, 0.0, 0.0, 0.0, 0.0, 1.0, 0.1667, 0.7, 0.0, 0.0, 0.0, 1.0, 0.1667, 1.0, 0.1667, 0.7, 0.0, 1.0, 0.8333, 0.7, 1.0, 0.0, 0.0, 0.0, 0.8333, 0.7, 0.0, 0.0, 0.1667, 0.7, 1.0, 1.0, 0.8333, 0.7, 0.8333, 1.0, 1.0, 1.0, 1.0, 0.0, 0.8333, 0.7, 0.0, 1.0, 1.0, 1.0, 1.0, 0.0, 0.0, 1.0, 1.0, 0.0, 0.0, 0.0, 0.1667, 0.7, 0.0, 1.0, 0.0, 0.0, 0.1667, 1.0, 0.0, 1.0, 0.1667, 0.7, 0.8333, 0.7, 0.0, 0.0, 1.0, 0.0, 0.8333, 0.7, 0.1667, 0.7, 0.0, 0.0, 1.0, 1.0, 0.8333, 1.0, 0.8333, 0.7, 1.0, 1.0, 0.8333, 0.7, 1.0, 0.0, 0.0, 1.0, 1.0, 0.0, 1.0, 1.0, 0.0, 1.0, 0.0, 0.0, 1.0, 0.0, 1.0, 0.0, 0.0, 1.0, 1.0, 1.0, 1.0, 0.0, 0.0, 0.0, 0.0, 1.0, 1.0, 0.0, 0.0, 1.0, 1.0, 1.0, 1.0, 0.0, 0.0, 0.0, 0.0, 1.0, 0.0, 1.0, 1.0, 0.0, 0.0, 0.0, 0.0, 1.0, 1.0, 1.0, 1.0, 0.0, 0.0, 1.0, 1.0, 0.0, 1.0, 1.0, 0.0, 1.0, 0.0, 0.0, 1.0, 0.0, 1.0, 0.0, 0.0, 1.0, 1.0, 1.0, 1.0, 0.0, 0.0, 0.0, 0.0, 1.0, 0.0, 1.0, 1.0, 0.0, 0.0, 0.0, 0.0, 1.0, 1.0, 1.0, 1.0, 0.0, 1.0, 1.0, 0.0, 0.0, 0.0, 1.0, 1.0, 1.0, 1.0, 0.0, 0.0, 0.0, 0.1667, 0.7, 0.0, 1.0, 0.0, 0.0, 0.1667, 1.0, 0.0, 1.0, 0.1667, 0.7, 1.0, 0.0, 0.1667, 0.7, 0.0, 0.0, 0.8333, 0.7, 0.1667, 0.7, 1.0, 0.0, 1.0, 1.0, 0.8333, 1.0, 0.8333, 0.7, 1.0, 1.0, 0.8333, 0.7, 1.0, 0.0, 1.0, 1.0, 0.0, 0.0, 1.0, 0.0, 1.0, 1.0, 0.0, 1.0, 0.0, 0.0, 0.8333, 0.7, 1.0, 1.0, 1.0, 0.0, 0.8333, 1.0, 1.0, 1.0, 0.8333, 0.7, 0.1667, 0.7, 1.0, 0.0, 0.0, 0.0, 0.1667, 0.7, 0.8333, 0.7, 1.0, 0.0, 0.0, 1.0, 0.1667, 1.0, 0.1667, 0.7, 0.0, 1.0, 0.1667, 0.7, 0.0, 0.0, 1.0, 0.0, 0.0, 1.0, 1.0, 1.0, 1.0, 0.0, 0.0, 0.0, 0.0, 1.0, 1.0, 0.0, 0.0, 1.0, 1.0, 1.0, 1.0, 0.0, 0.0, 0.0, 0.0, 1.0, 1.0, 1.0, 0.0, 0.0, 0.0, 1.0, 1.0, 1.0, 1.0, 0.0, 0.0, 0.0, 1.0, 1.0, 0.0, 1.0, 0.0, 0.0, 1.0, 1.0, 0.0, 0.0, 1.0, 0.0, 1.0, 0.0, 0.0, 1.0, 1.0, 1.0, 1.0, 0.0, 0.0, 0.0, 0.0, 1.0, 0.0, 1.0, 1.0, 1.0, 1.0, 0.0, 0.0, 1.0, 1.0, 0.0, 0.0, 0.0, 0.375, 0.1, 0.0, 0.0, 0.0, 1.0, 0.375, 0.1, 0.375, 0.0, 0.0, 0.0, 0.4167, 0.1, 0.375, 0.1, 0.0, 1.0, 0.5833, 0.1, 0.4167, 0.04, 0.4167, 0.1, 0.5833, 0.1, 0.5833, 0.04, 0.4167, 0.04, 1.0, 0.0, 0.625, 0.0, 0.625, 0.1, 1.0, 1.0, 0.625, 0.1, 0.5833, 0.1, 1.0, 1.0, 0.5833, 0.1, 0.4167, 0.1, 1.0, 1.0, 0.4167, 0.1, 0.0, 1.0, 1.0, 1.0, 1.0, 0.0, 0.625, 0.1, 0.05714, 0.375, 0.0, 0.375, 0.0, 0.0, 0.0, 1.0, 0.0, 0.625, 0.05714, 0.625, 1.0, 0.0, 0.05714, 0.375, 0.0, 0.0, 0.9429, 0.375, 0.05714, 0.375, 1.0, 0.0, 1.0, 0.375, 0.9429, 0.375, 1.0, 0.0, 0.9429, 0.625, 0.05714, 0.625, 0.05714, 0.375, 0.9429, 0.625, 0.05714, 0.375, 0.9429, 0.375, 1.0, 1.0, 0.9429, 0.625, 1.0, 0.625, 1.0, 1.0, 0.0, 1.0, 0.05714, 0.625, 1.0, 1.0, 0.05714, 0.625, 0.9429, 0.625, 0.625, 0.1, 0.625, 0.0, 1.0, 0.0, 0.4167, 0.1, 0.5833, 0.04, 0.5833, 0.1, 0.4167, 0.1, 0.4167, 0.04, 0.5833, 0.04, 0.6667, 0.9998, 1.0, 0.0, 1.0, 0.9998, 0.6667, 0.9998, 0.5833, 0.1, 0.625, 0.1, 0.6667, 0.9998, 0.375, 0.1, 0.4167, 0.1, 0.6667, 0.9998, 0.625, 0.1, 1.0, 0.0, 0.6667, 0.9998, 0.4167, 0.1, 0.5833, 0.1, 0.0, 0.0, 0.375, 0.0, 0.375, 0.1, 0.0, 1.0, 0.0, 0.0, 0.375, 0.1, 0.0, 1.0, 0.375, 0.1, 0.6667, 0.9998, 1.0, 1.0, 0.0, 0.0, 0.0, 1.0, 1.0, 1.0, 1.0, 0.0, 0.0, 0.0, 0.2857, 0.9998, 1.0, 0.0, 1.0, 1.0, 0.0, 0.0, 1.0, 0.0, 0.2857, 0.9998, 0.0, 0.9998, 0.0, 0.0, 0.2857, 0.9998, 0.2857, 0.6667, 0.0, 0.0, 0.0, 0.6667, 1.0, 0.0, 0.0, 0.0, 0.2857, 0.6667, 1.0, 1.0, 0.2857, 0.6667, 0.2857, 1.0, 1.0, 1.0, 1.0, 0.0, 0.2857, 0.6667, 0.0, 1.0, 1.0, 0.0, 0.0, 0.0, 0.0, 1.0, 1.0, 1.0, 1.0, 0.0, 1.0, 1.0, 0.0, 0.0, 1.0, 0.0, 1.0, 1.0, 0.0, 1.0, 0.0, 0.0, 0.1667, 0.4, 0.0, 0.0, 0.0, 1.0, 1.0, 0.0, 0.1667, 0.4, 0.8333, 0.4, 1.0, 0.0, 0.0, 0.0, 0.1667, 0.4, 1.0, 1.0, 1.0, 0.0, 0.8333, 0.4, 1.0, 1.0, 0.0, 0.0, 0.0, 1.0, 1.0, 1.0, 1.0, 0.0, 0.0, 0.0, 0.1667, 0.4, 0.0, 1.0, 0.0, 0.0, 1.0, 0.0, 0.8333, 0.4, 0.1667, 0.4, 1.0, 0.0, 0.1667, 0.4, 0.0, 0.0, 1.0, 1.0, 0.8333, 0.4, 1.0, 0.0, 0.0, 1.0, 1.0, 0.0, 1.0, 1.0, 0.0, 1.0, 0.0, 0.0, 1.0, 0.0, 1.0, 0.0, 0.0, 1.0, 1.0, 1.0, 1.0, 0.0, 0.0, 0.0, 0.0, 1.0])
me_shape_9_indexedfaceset_048.materials.append(mat_metal_pins)
me_shape_9_indexedfaceset_048.materials.append(mat_plastic_chip)
me_shape_9_indexedfaceset_048.materials.append(mat_white_markings)
me_shape_9_indexedfaceset_048.update()
me_shape_9_indexedfaceset_048.normals_split_custom_set([tuple(v) for v in zip(*[iter([1.0, 0.0, 0.0, 1.0, 0.0, 0.0, 1.0, 0.0, 0.0, 1.0, 0.0, 0.0, 1.0, 0.0, 0.0, 1.0, 0.0, 0.0, -1.0, 0.0, 0.0, -1.0, 0.0, 0.0, -1.0, 0.0, 0.0, -1.0, 0.0, 0.0, -1.0, 0.0, 0.0, -1.0, 0.0, 0.0, 0.0, 0.0, -1.0, 0.0, 0.0, -1.0, 0.0, 0.0, -1.0, 0.0, 0.0, -1.0, 0.0, 0.0, -1.0, 0.0, 0.0, -1.0, 1.0, 0.0, 0.0, 1.0, 0.0, 0.0, 1.0, 0.0, 0.0, 1.0, 0.0, 0.0, 1.0, 0.0, 0.0, 1.0, 0.0, 0.0, 0.0, 0.0, 1.0, 0.0, 0.0, 1.0, 0.0, 0.0, 1.0, 0.0, 0.0, 1.0, 0.0, 0.0, 1.0, 0.0, 0.0, 1.0, 0.0, -1.0, 0.0, 0.0, -1.0, 0.0, 0.0, -1.0, 0.0, 0.0, -1.0, 0.0, 0.0, -1.0, 0.0, 0.0, -1.0, 0.0, 0.0, 1.0, 0.0, 0.0, 1.0, 0.0, 0.0, 1.0, 0.0, 0.0, 1.0, 0.0, 0.0, 1.0, 0.0, 0.0, 1.0, 0.0, -1.0, 0.0, 0.0, -1.0, 0.0, 0.0, -1.0, 0.0, 0.0, -1.0, 0.0, 0.0, -1.0, 0.0, 0.0, -1.0, 0.0, 0.0, 0.0, 0.0, -1.0, 0.0, 0.0, -1.0, 0.0, 0.0, -1.0, 0.0, 0.0, -1.0, 0.0, 0.0, -1.0, 0.0, 0.0, -1.0, 0.0, 0.0, 1.0, 0.0, 0.0, 1.0, 0.0, 0.0, 1.0, 0.0, 0.0, 1.0, 0.0, 0.0, 1.0, 0.0, 0.0, 1.0, 0.0, -1.0, 0.0, 0.0, -1.0, 0.0, 0.0, -1.0, 0.0, 0.0, -1.0, 0.0, 0.0, -1.0, 0.0, 0.0, -1.0, 0.0, 0.0, 1.0, 0.0, 0.0, 1.0, 0.0, 0.0, 1.0, 0.0, 0.0, 1.0, 0.0, 0.0, 1.0, 0.0, 0.0, 1.0, 0.0, -1.0, 0.0, 0.0, -1.0, 0.0, 0.0, -1.0, 0.0, 0.0, -1.0, 0.0, 0.0, -1.0, 0.0, 0.0, -1.0, 0.0, 0.0, 0.0, 0.0, -1.0, 0.0, 0.0, -1.0, 0.0, 0.0, -1.0, 0.0, 0.0, -1.0, 0.0, 0.0, -1.0, 0.0, 0.0, -1.0, 1.0, 0.0, 0.0, 1.0, 0.0, 0.0, 1.0, 0.0, 0.0, 1.0, 0.0, 0.0, 1.0, 0.0, 0.0, 1.0, 0.0, 0.0, 0.0, 0.0, 1.0, 0.0, 0.0, 1.0, 0.0, 0.0, 1.0, 0.0, 0.0, 1.0, 0.0, 0.0, 1.0, 0.0, 0.0, 1.0, 0.0, -1.0, 0.0, 0.0, -1.0, 0.0, 0.0, -1.0, 0.0, 0.0, -1.0, 0.0, 0.0, -1.0, 0.0, 0.0, -1.0, 0.0, 0.0, 1.0, 0.0, 0.0, 1.0, 0.0, 0.0, 1.0, 0.0, 0.0, 1.0, 0.0, 0.0, 1.0, 0.0, 0.0, 1.0, 0.0, -1.0, 0.0, 0.0, -1.0, 0.0, 0.0, -1.0, 0.0, 0.0, -1.0, 0.0, 0.0, -1.0, 0.0, 0.0, -1.0, 0.0, 0.0, 0.0, 0.0, -1.0, 0.0, 0.0, -1.0, 0.0, 0.0, -1.0, 0.0, 0.0, -1.0, 0.0, 0.0, -1.0, 0.0, 0.0, -1.0, 1.0, 0.0, 0.0, 1.0, 0.0, 0.0, 1.0, 0.0, 0.0, 1.0, 0.0, 0.0, 1.0, 0.0, 0.0, 1.0, 0.0, 0.0, 0.0, 0.0, 1.0, 0.0, 0.0, 1.0, 0.0, 0.0, 1.0, 0.0, 0.0, 1.0, 0.0, 0.0, 1.0, 0.0, 0.0, 1.0, 0.0, -1.0, 0.0, 0.0, -1.0, 0.0, 0.0, -1.0, 0.0, 0.0, -1.0, 0.0, 0.0, -1.0, 0.0, 0.0, -1.0, 0.0, 0.0, 1.0, 0.0, 0.0, 1.0, 0.0, 0.0, 1.0, 0.0, 0.0, 1.0, 0.0, 0.0, 1.0, 0.0, 0.0, 1.0, 0.0, -1.0, 0.0, 0.0, -1.0, 0.0, 0.0, -1.0, 0.0, 0.0, -1.0, 0.0, 0.0, -1.0, 0.0, 0.0, -1.0, 0.0, 0.0, 0.0, 0.0, -1.0, 0.0, 0.0, -1.0, 0.0, 0.0, -1.0, 0.0, 0.0, -1.0, 0.0, 0.0, -1.0, 0.0, 0.0, -1.0, 1.0, 0.0, 0.0, 1.0, 0.0, 0.0, 1.0, 0.0, 0.0, 1.0, 0.0, 0.0, 1.0, 0.0, 0.0, 1.0, 0.0, 0.0, 0.0, 0.0, 1.0, 0.0, 0.0, 1.0, 0.0, 0.0, 1.0, 0.0, 0.0, 1.0, 0.0, 0.0, 1.0, 0.0, 0.0, 1.0, 0.0, -1.0, 0.0, 0.0, -1.0, 0.0, 0.0, -1.0, 0.0, 0.0, -1.0, 0.0, 0.0, -1.0, 0.0, 0.0, -1.0, 0.0, 0.0, 1.0, 0.0, 0.0, 1.0, 0.0, 0.0, 1.0, 0.0, 0.0, 1.0, 0.0, 0.0, 1.0, 0.0, 0.0, 1.0, 0.0, -1.0, 0.0, 0.0, -1.0, 0.0, 0.0, -1.0, 0.0, 0.0, -1.0, 0.0, 0.0, -1.0, 0.0, 0.0, -1.0, 0.0, 0.0, 0.0, 0.0, -1.0, 0.0, 0.0, -1.0, 0.0, 0.0, -1.0, 0.0, 0.0, -1.0, 0.0, 0.0, -1.0, 0.0, 0.0, -1.0, 1.0, 0.0, 0.0, 1.0, 0.0, 0.0, 1.0, 0.0, 0.0, 1.0, 0.0, 0.0, 1.0, 0.0, 0.0, 1.0, 0.0, 0.0, 0.0, 0.0, 1.0, 0.0, 0.0, 1.0, 0.0, 0.0, 1.0, 0.0, 0.0, 1.0, 0.0, 0.0, 1.0, 0.0, 0.0, 1.0, 0.0, -1.0, 0.0, 0.0, -1.0, 0.0, 0.0, -1.0, 0.0, 0.0, -1.0, 0.0, 0.0, -1.0, 0.0, 0.0, -1.0, 0.0, 0.0, 1.0, 0.0, 0.0, 1.0, 0.0, 0.0, 1.0, 0.0, 0.0, 1.0, 0.0, 0.0, 1.0, 0.0, 0.0, 1.0, 0.0, -1.0, 0.0, 0.0, -1.0, 0.0, 0.0, -1.0, 0.0, 0.0, -1.0, 0.0, 0.0, -1.0, 0.0, 0.0, -1.0, 0.0, 0.0, 0.0, 0.0, -1.0, 0.0, 0.0, -1.0, 0.0, 0.0, -1.0, 0.0, 0.0, -1.0, 0.0, 0.0, -1.0, 0.0, 0.0, -1.0, 1.0, 0.0, 0.0, 1.0, 0.0, 0.0, 1.0, 0.0, 0.0, 1.0, 0.0, 0.0, 1.0, 0.0, 0.0, 1.0, 0.0, 0.0, 0.0, 0.0, 1.0, 0.0, 0.0, 1.0, 0.0, 0.0, 1.0, 0.0, 0.0, 1.0, 0.0, 0.0, 1.0, 0.0, 0.0, 1.0, 0.0, -1.0, 0.0, 0.0, -1.0, 0.0, 0.0, -1.0, 0.0, 0.0, -1.0, 0.0, 0.0, -1.0, 0.0, 0.0, -1.0, 0.0, 0.0, 1.0, 0.0, 0.0, 1.0, 0.0, 0.0, 1.0, 0.0, 0.0, 1.0, 0.0, 0.0, 1.0, 0.0, 0.0, 1.0, 0.0, -1.0, 0.0, 0.0, -1.0, 0.0, 0.0, -1.0, 0.0, 0.0, -1.0, 0.0, 0.0, -1.0, 0.0, 0.0, -1.0, 0.0, 0.0, 0.0, 0.0, -1.0, 0.0, 0.0, -1.0, 0.0, 0.0, -1.0, 0.0, 0.0, -1.0, 0.0, 0.0, -1.0, 0.0, 0.0, -1.0, 1.0, 0.0, 0.0, 1.0, 0.0, 0.0, 1.0, 0.0, 0.0, 1.0, 0.0, 0.0, 1.0, 0.0, 0.0, 1.0, 0.0, 0.0, 0.0, 0.0, 1.0, 0.0, 0.0, 1.0, 0.0, 0.0, 1.0, 0.0, 0.0, 1.0, 0.0, 0.0, 1.0, 0.0, 0.0, 1.0, 0.0, -1.0, 0.0, 0.0, -1.0, 0.0, 0.0, -1.0, 0.0, 0.0, -1.0, 0.0, 0.0, -1.0, 0.0, 0.0, -1.0, 0.0, 0.0, 1.0, 0.0, 0.0, 1.0, 0.0, 0.0, 1.0, 0.0, 0.0, 1.0, 0.0, 0.0, 1.0, 0.0, 0.0, 1.0, 0.0, 0.0, 0.0, -1.0, 0.0, 0.0, -1.0, 0.0, 0.0, -1.0, 0.0, 0.0, -1.0, 0.0, 0.0, -1.0, 0.0, 0.0, -1.0, 1.0, 0.0, 0.0, 1.0, 0.0, 0.0, 1.0, 0.0, 0.0, 1.0, 0.0, 0.0, 1.0, 0.0, 0.0, 1.0, 0.0, 0.0, 0.0, 0.0, -1.0, 0.0, 0.0, -1.0, 0.0, 0.0, -1.0, 0.0, 0.0, -1.0, 0.0, 0.0, -1.0, 0.0, 0.0, -1.0, 1.0, 0.0, 0.0, 1.0, 0.0, 0.0, 1.0, 0.0, 0.0, 1.0, 0.0, 0.0, 1.0, 0.0, 0.0, 1.0, 0.0, 0.0, 0.0, 0.0, 1.0, 0.0, 0.0, 1.0, 0.0, 0.0, 1.0, 0.0, 0.0, 1.0, 0.0, 0.0, 1.0, 0.0, 0.0, 1.0, -1.0, 0.0, 0.0, -1.0, 0.0, 0.0, -1.0, 0.0, 0.0, -1.0, 0.0, 0.0, -1.0, 0.0, 0.0, -1.0, 0.0, 0.0, 0.0, -1.0, 0.0, 0.0, -1.0, 0.0, 0.0, -1.0, 0.0, 0.0, -1.0, 0.0, 0.0, -1.0, 0.0, 0.0, -1.0, 0.0, 0.0, -1.0, 0.0, 0.0, -1.0, 0.0, 0.0, -1.0, 0.0, 0.0, -1.0, 0.0, 0.0, -1.0, 0.0, 0.0, -1.0, 0.0, 0.0, 1.0, 0.0, 0.0, 1.0, 0.0, 0.0, 1.0, 0.0, 0.0, 1.0, 0.0, 0.0, 1.0, 0.0, 0.0, 1.0, 0.0, 0.0, 1.0, 0.0, 0.0, 1.0, 0.0, 0.0, 1.0, 0.0, 0.0, 1.0, 0.0, 0.0, 1.0, 0.0, 0.0, 1.0, 0.0, 0.0, 0.0, -1.0, 0.0, 0.0, -1.0, 0.0, 0.0, -1.0, 0.0, 0.0, -1.0, 0.0, 0.0, -1.0, 0.0, 0.0, -1.0, 1.0, 0.0, 0.0, 1.0, 0.0, 0.0, 1.0, 0.0, 0.0, 1.0, 0.0, 0.0, 1.0, 0.0, 0.0, 1.0, 0.0, 0.0, 0.0, 0.0, 1.0, 0.0, 0.0, 1.0, 0.0, 0.0, 1.0, 0.0, 0.0, 1.0, 0.0, 0.0, 1.0, 0.0, 0.0, 1.0, -1.0, 0.0, 0.0, -1.0, 0.0, 0.0, -1.0, 0.0, 0.0, -1.0, 0.0, 0.0, -1.0, 0.0, 0.0, -1.0, 0.0, 0.0, 0.0, -1.0, 0.0, 0.0, -1.0, 0.0, 0.0, -1.0, 0.0, 0.0, -1.0, 0.0, 0.0, -1.0, 0.0, 0.0, -1.0, 0.0, 0.0, 1.0, 0.0, 0.0, 1.0, 0.0, 0.0, 1.0, 0.0, 0.0, 1.0, 0.0, 0.0, 1.0, 0.0, 0.0, 1.0, 0.0, 0.0, 0.0, -1.0, 0.0, 0.0, -1.0, 0.0, 0.0, -1.0, 0.0, 0.0, -1.0, 0.0, 0.0, -1.0, 0.0, 0.0, -1.0, 1.0, 0.0, 0.0, 1.0, 0.0, 0.0, 1.0, 0.0, 0.0, 1.0, 0.0, 0.0, 1.0, 0.0, 0.0, 1.0, 0.0, 0.0, 0.0, 0.0, 1.0, 0.0, 0.0, 1.0, 0.0, 0.0, 1.0, 0.0, 0.0, 1.0, 0.0, 0.0, 1.0, 0.0, 0.0, 1.0, -1.0, 0.0, 0.0, -1.0, 0.0, 0.0, -1.0, 0.0, 0.0, -1.0, 0.0, 0.0, -1.0, 0.0, 0.0, -1.0, 0.0, 0.0, 0.0, -1.0, 0.0, 0.0, -1.0, 0.0, 0.0, -1.0, 0.0, 0.0, -1.0, 0.0, 0.0, -1.0, 0.0, 0.0, -1.0, 0.0, 0.0, 1.0, 0.0, 0.0, 1.0, 0.0, 0.0, 1.0, 0.0, 0.0, 1.0, 0.0, 0.0, 1.0, 0.0, 0.0, 1.0, 0.0, 0.0, 0.0, -1.0, 0.0, 0.0, -1.0, 0.0, 0.0, -1.0, 0.0, 0.0, -1.0, 0.0, 0.0, -1.0, 0.0, 0.0, -1.0, 1.0, 0.0, 0.0, 1.0, 0.0, 0.0, 1.0, 0.0, 0.0, 1.0, 0.0, 0.0, 1.0, 0.0, 0.0, 1.0, 0.0, 0.0, 0.0, 0.0, 1.0, 0.0, 0.0, 1.0, 0.0, 0.0, 1.0, 0.0, 0.0, 1.0, 0.0, 0.0, 1.0, 0.0, 0.0, 1.0, -1.0, 0.0, 0.0, -1.0, 0.0, 0.0, -1.0, 0.0, 0.0, -1.0, 0.0, 0.0, -1.0, 0.0, 0.0, -1.0, 0.0, 0.0, 0.0, -1.0, 0.0, 0.0, -1.0, 0.0, 0.0, -1.0, 0.0, 0.0, -1.0, 0.0, 0.0, -1.0, 0.0, 0.0, -1.0, 0.0, 0.0, 1.0, 0.0, 0.0, 1.0, 0.0, 0.0, 1.0, 0.0, 0.0, 1.0, 0.0, 0.0, 1.0, 0.0, 0.0, 1.0, 0.0, 0.0, 0.0, -1.0, 0.0, 0.0, -1.0, 0.0, 0.0, -1.0, 0.0, 0.0, -1.0, 0.0, 0.0, -1.0, 0.0, 0.0, -1.0, 1.0, 0.0, 0.0, 1.0, 0.0, 0.0, 1.0, 0.0, 0.0, 1.0, 0.0, 0.0, 1.0, 0.0, 0.0, 1.0, 0.0, 0.0, 0.0, 0.0, 1.0, 0.0, 0.0, 1.0, 0.0, 0.0, 1.0, 0.0, 0.0, 1.0, 0.0, 0.0, 1.0, 0.0, 0.0, 1.0, -1.0, 0.0, 0.0, -1.0, 0.0, 0.0, -1.0, 0.0, 0.0, -1.0, 0.0, 0.0, -1.0, 0.0, 0.0, -1.0, 0.0, 0.0, 0.0, -1.0, 0.0, 0.0, -1.0, 0.0, 0.0, -1.0, 0.0, 0.0, -1.0, 0.0, 0.0, -1.0, 0.0, 0.0, -1.0, 0.0, 0.0, 1.0, 0.0, 0.0, 1.0, 0.0, 0.0, 1.0, 0.0, 0.0, 1.0, 0.0, 0.0, 1.0, 0.0, 0.0, 1.0, 0.0, 0.0, 0.0, -1.0, 0.0, 0.0, -1.0, 0.0, 0.0, -1.0, 0.0, 0.0, -1.0, 0.0, 0.0, -1.0, 0.0, 0.0, -1.0, 1.0, 0.0, 0.0, 1.0, 0.0, 0.0, 1.0, 0.0, 0.0, 1.0, 0.0, 0.0, 1.0, 0.0, 0.0, 1.0, 0.0, 0.0, 0.0, 0.0, 1.0, 0.0, 0.0, 1.0, 0.0, 0.0, 1.0, 0.0, 0.0, 1.0, 0.0, 0.0, 1.0, 0.0, 0.0, 1.0, -1.0, 0.0, 0.0, -1.0, 0.0, 0.0, -1.0, 0.0, 0.0, -1.0, 0.0, 0.0, -1.0, 0.0, 0.0, -1.0, 0.0, 0.0, 0.0, -1.0, 0.0, 0.0, -1.0, 0.0, 0.0, -1.0, 0.0, 0.0, -1.0, 0.0, 0.0, -1.0, 0.0, 0.0, -1.0, 0.0, 0.0, 1.0, 0.0, 0.0, 1.0, 0.0, 0.0, 1.0, 0.0, 0.0, 1.0, 0.0, 0.0, 1.0, 0.0, 0.0, 1.0, 0.0, 0.0, 0.0, -1.0, 0.0, 0.0, -1.0, 0.0, 0.0, -1.0, 0.0, 0.0, -1.0, 0.0, 0.0, -1.0, 0.0, 0.0, -1.0, 1.0, 0.0, 0.0, 1.0, 0.0, 0.0, 1.0, 0.0, 0.0, 1.0, 0.0, 0.0, 1.0, 0.0, 0.0, 1.0, 0.0, 0.0, 0.0, 0.0, 1.0, 0.0, 0.0, 1.0, 0.0, 0.0, 1.0, 0.0, 0.0, 1.0, 0.0, 0.0, 1.0, 0.0, 0.0, 1.0, -1.0, 0.0, 0.0, -1.0, 0.0, 0.0, -1.0, 0.0, 0.0, -1.0, 0.0, 0.0, -1.0, 0.0, 0.0, -1.0, 0.0, 0.0, 0.0, -1.0, 0.0, 0.0, -1.0, 0.0, 0.0, -1.0, 0.0, 0.0, -1.0, 0.0, 0.0, -1.0, 0.0, 0.0, -1.0, 0.0, 0.0, 1.0, 0.0, 0.0, 1.0, 0.0, 0.0, 1.0, 0.0, 0.0, 1.0, 0.0, 0.0, 1.0, 0.0, 0.0, 1.0, 0.0, 0.0, 0.0, -1.0, 0.0, 0.0, -1.0, 0.0, 0.0, -1.0, 0.0, 0.0, -1.0, 0.0, 0.0, -1.0, 0.0, 0.0, -1.0, 1.0, 0.0, 0.0, 1.0, 0.0, 0.0, 1.0, 0.0, 0.0, 1.0, 0.0, 0.0, 1.0, 0.0, 0.0, 1.0, 0.0, 0.0, 0.0, 0.0, 1.0, 0.0, 0.0, 1.0, 0.0, 0.0, 1.0, 0.0, 0.0, 1.0, 0.0, 0.0, 1.0, 0.0, 0.0, 1.0, -1.0, 0.0, 0.0, -1.0, 0.0, 0.0, -1.0, 0.0, 0.0, -1.0, 0.0, 0.0, -1.0, 0.0, 0.0, -1.0, 0.0, 0.0, 0.0, -1.0, 0.0, 0.0, -1.0, 0.0, 0.0, -1.0, 0.0, 0.0, -1.0, 0.0, 0.0, -1.0, 0.0, 0.0, -1.0, 0.0, 0.0, 1.0, 0.0, 0.0, 1.0, 0.0, 0.0, 1.0, 0.0, 0.0, 1.0, 0.0, 0.0, 1.0, 0.0, 0.0, 1.0, 0.0, -1.0, 0.0, 0.0, -1.0, 0.0, 0.0, -1.0, 0.0, 0.0, -1.0, 0.0, 0.0, -1.0, 0.0, 0.0, -1.0, 0.0, 0.0, 0.0, 0.0, -1.0, 0.0, 0.0, -1.0, 0.0, 0.0, -1.0, 0.0, 0.0, -1.0, 0.0, 0.0, -1.0, 0.0, 0.0, -1.0, 1.0, 0.0, 0.0, 1.0, 0.0, 0.0, 1.0, 0.0, 0.0, 1.0, 0.0, 0.0, 1.0, 0.0, 0.0, 1.0, 0.0, 0.0, 0.0, 0.0, 1.0, 0.0, 0.0, 1.0, 0.0, 0.0, 1.0, 0.0, 0.0, 1.0, 0.0, 0.0, 1.0, 0.0, 0.0, 1.0, 0.0, -1.0, 0.0, 0.0, -1.0, 0.0, 0.0, -1.0, 0.0, 0.0, -1.0, 0.0, 0.0, -1.0, 0.0, 0.0, -1.0, 0.0, 0.0, 1.0, 0.0, 0.0, 1.0, 0.0, 0.0, 1.0, 0.0, 0.0, 1.0, 0.0, 0.0, 1.0, 0.0, 0.0, 1.0, 0.0, 1.0, 1.532e-06, 0.0, 1.0, 1.111e-06, 0.0, 1.0, 0.0, 0.0, 1.0, 0.0, 0.0, 1.0, 0.0, 0.0, 1.0, 0.0, 0.0, 1.0, 1.909e-07, 0.0, 1.0, 0.0, 0.0, 1.0, 1.111e-06, 0.0, 1.0, 1.909e-07, 0.0, 1.0, 1.111e-06, 0.0, 1.0, 1.532e-06, 0.0, 1.0, 0.0, 0.0, 1.0, 0.0, 0.0, 1.0, 0.0, 0.0, 1.0, 0.0, 0.0, 1.0, 0.0, 0.0, 1.0, 1.909e-07, 0.0, 0.0, 0.0, -1.0, 0.0, 0.0, -1.0, 0.0, 0.0, -1.0, 0.0, 0.0, -1.0, 0.0, 0.0, -1.0, 0.0, 0.0, -1.0, -1.0, -1.197e-06, 0.0, -1.0, 0.0, 0.0, -1.0, -1.111e-06, 0.0, -1.0, 0.0, 0.0, -1.0, 0.0, 0.0, -1.0, -1.197e-06, 0.0, -1.0, -1.492e-07, 0.0, -1.0, -1.111e-06, 0.0, -1.0, 0.0, 0.0, -1.0, -1.492e-07, 0.0, -1.0, -1.197e-06, 0.0, -1.0, -1.111e-06, 0.0, -1.0, 0.0, 0.0, -1.0, 0.0, 0.0, -1.0, -1.492e-07, 0.0, -1.0, 0.0, 0.0, -1.0, -1.492e-07, 0.0, -1.0, 0.0, 0.0, 0.0, 0.0, 1.0, 0.0, 0.0, 1.0, 0.0, 0.0, 1.0, 0.0, 0.0, 1.0, 0.0, 0.0, 1.0, 0.0, 0.0, 1.0, 0.0, 1.0, 0.0, 0.0, 1.0, 0.0, 0.0, 1.0, 0.0, 0.0, 1.0, 0.0, 0.0, 1.0, 0.0, 0.0, 1.0, 0.0, 0.0, 1.0, 0.0, 0.0, 1.0, 0.0, 0.0, 1.0, 0.0, 0.0, 1.0, 0.0, 0.0, 1.0, 0.0, 0.0, 1.0, 0.0, 0.0, 0.0, -1.0, 0.0, 0.0, -1.0, 0.0, 0.0, -1.0, 0.0, 0.0, -1.0, 0.0, 0.0, -1.0, 0.0, 0.0, -1.0, 0.0, 0.0, 1.0, 0.0, 0.0, 1.0, 0.0, 0.0, 1.0, 0.0, 0.0, 1.0, 0.0, 0.0, 1.0, 0.0, 0.0, 1.0, 0.0, 1.0, 0.0, 0.0, 1.0, 0.0, 0.0, 1.0, 0.0, 0.0, 1.0, 0.0, 0.0, 1.0, 0.0, 0.0, 1.0, 0.0, 0.0, -1.0, 0.0, 0.0, -1.0, 0.0, 0.0, -1.0, 0.0, 0.0, -1.0, 0.0, 0.0, -1.0, 0.0, 0.0, -1.0, 0.0, 0.0, 0.0, -1.0, 0.0, 0.0, -1.0, 0.0, 0.0, -1.0, 0.0, 0.0, -1.0, 0.0, 0.0, -1.0, 0.0, 0.0, -1.0, -1.0, 1.149e-06, 0.0, -1.0, 0.0, 0.0, -1.0, 1.039e-06, 0.0, -1.0, 0.0, 0.0, -1.0, 0.0, 0.0, -1.0, 0.0, 0.0, -1.0, 1.779e-06, 0.0, -1.0, 1.149e-06, 0.0, -1.0, 1.039e-06, 0.0, -1.0, 2.043e-06, 0.0, -1.0, 1.149e-06, 0.0, -1.0, 1.779e-06, 0.0, -1.0, 0.0, 0.0, -1.0, 0.0, 0.0, -1.0, 0.0, 0.0, -1.0, 0.0, 0.0, -1.0, 2.043e-06, 0.0, -1.0, 1.779e-06, 0.0, 0.0, 0.0, 1.0, 0.0, 0.0, 1.0, 0.0, 0.0, 1.0, 0.0, 0.0, 1.0, 0.0, 0.0, 1.0, 0.0, 0.0, 1.0, 1.0, -1.197e-06, 0.0, 1.0, 0.0, 0.0, 1.0, -1.111e-06, 0.0, 1.0, 0.0, 0.0, 1.0, 0.0, 0.0, 1.0, -1.197e-06, 0.0, 1.0, -1.492e-07, 0.0, 1.0, -1.111e-06, 0.0, 1.0, 0.0, 0.0, 1.0, -1.492e-07, 0.0, 1.0, -1.197e-06, 0.0, 1.0, -1.111e-06, 0.0, 1.0, 0.0, 0.0, 1.0, 0.0, 0.0, 1.0, -1.492e-07, 0.0, 1.0, 0.0, 0.0, 1.0, -1.492e-07, 0.0, 1.0, 0.0, 0.0, 0.0, 1.0, 0.0, 0.0, 1.0, 0.0, 0.0, 1.0, 0.0, 0.0, 1.0, 0.0, 0.0, 1.0, 0.0, 0.0, 1.0, 0.0, 0.0, 1.0, 0.0, 0.0, 1.0, 0.0, 0.0, 1.0, 0.0, 0.0, 1.0, 0.0, 0.0, 1.0, 0.0, 0.0, 1.0, 0.0, 0.0, 0.0, -1.0, 0.0, 0.0, -1.0, 0.0, 0.0, -1.0, 0.0, 0.0, -1.0, 0.0, 0.0, -1.0, 0.0, 0.0, -1.0, 0.0, 0.0, 1.0, 0.0, 0.0, 1.0, 0.0, 0.0, 1.0, 0.0, 0.0, 1.0, 0.0, 0.0, 1.0, 0.0, 0.0, 1.0, 0.0, 1.0, 0.0, 0.0, 1.0, 0.0, 0.0, 1.0, 0.0, 0.0, 1.0, 0.0, 0.0, 1.0, 0.0, 0.0, 1.0, 0.0, 0.0, -1.0, 0.0, 0.0, -1.0, 0.0, 0.0, -1.0, 0.0, 0.0, -1.0, 0.0, 0.0, -1.0, 0.0, 0.0, -1.0, 0.0, 1.0, 0.0, 0.0, 1.0, 0.0, 0.0, 1.0, -1.661e-07, 0.0, 1.0, 0.0, 0.0, 1.0, 0.0, 0.0, 1.0, 0.0, 0.0, 1.0, -7.408e-08, 0.0, 1.0, 0.0, 0.0, 1.0, -1.661e-07, 0.0, 1.0, 1.899e-07, 0.0, 1.0, 0.0, 0.0, 1.0, -7.408e-08, 0.0, 1.0, 1.899e-07, 0.0, 1.0, 0.0, 0.0, 1.0, 0.0, 0.0, 1.0, 0.0, 0.0, 1.0, 0.0, 0.0, 1.0, -2.67e-07, 0.0, 1.0, -9.249e-08, 0.0, 1.0, -2.67e-07, 0.0, 1.0, 1.899e-07, 0.0, 1.0, -9.249e-08, 0.0, 1.0, 1.899e-07, 0.0, 1.0, -7.408e-08, 0.0, 1.0, -9.249e-08, 0.0, 1.0, -7.408e-08, 0.0, 1.0, -1.661e-07, 0.0, 1.0, -9.249e-08, 0.0, 1.0, 0.0, 0.0, 1.0, -2.67e-07, 0.0, 0.0, -1.0, 0.0, 0.0, -1.0, 0.0, 0.0, -1.0, 0.0, 0.0, -1.0, 0.0, 0.0, -1.0, 0.0, 0.0, -1.0, 0.0, 0.0, -1.0, 0.0, 0.0, -1.0, 0.0, 0.0, -1.0, 0.0, 0.0, -1.0, 0.0, 0.0, -1.0, 0.0, 0.0, -1.0, 0.0, 0.0, -1.0, 0.0, 0.0, -1.0, 0.0, 0.0, -1.0, 0.0, 0.0, -1.0, 0.0, 0.0, -1.0, 0.0, 0.0, -1.0, 0.0, 0.0, -1.0, 0.0, 0.0, -1.0, 0.0, 0.0, -1.0, 0.0, 0.0, -1.0, 0.0, 0.0, -1.0, 0.0, 0.0, -1.0, 0.0, 0.0, -1.0, 0.0, 0.0, -1.0, 0.0, 0.0, -1.0, 0.0, 0.0, -1.0, 0.0, 0.0, -1.0, 0.0, 0.0, -1.0, 0.0, -1.0, 1.906e-07, 0.0, -1.0, 0.0, 0.0, -1.0, 0.0, 0.0, -1.0, 1.601e-06, 0.0, -1.0, 0.0, 0.0, -1.0, -4.957e-08, 0.0, -1.0, 1.601e-06, 0.0, -1.0, 0.0, 0.0, -1.0, 0.0, 0.0, -1.0, -3.486e-08, 0.0, -1.0, 0.0, 0.0, -1.0, 0.0, 0.0, -1.0, -3.486e-08, 0.0, -1.0, -4.957e-08, 0.0, -1.0, 1.906e-07, 0.0, -1.0, -3.486e-08, 0.0, -1.0, 6.398e-07, 0.0, -1.0, 1.601e-06, 0.0, -1.0, -3.486e-08, 0.0, -1.0, 1.906e-07, 0.0, -1.0, 0.0, 0.0, -1.0, -3.486e-08, 0.0, -1.0, 1.601e-06, 0.0, -1.0, -4.957e-08, 0.0, -1.0, 0.0, 0.0, -1.0, 0.0, 0.0, -1.0, 6.398e-07, 0.0, -1.0, -1.335e-07, 0.0, -1.0, 0.0, 0.0, -1.0, 6.398e-07, 0.0, -1.0, -1.335e-07, 0.0, -1.0, 6.398e-07, 0.0, -1.0, -3.486e-08, 0.0, 0.0, 0.0, -1.0, 0.0, 0.0, -1.0, 0.0, 0.0, -1.0, 0.0, 0.0, -1.0, 0.0, 0.0, -1.0, 0.0, 0.0, -1.0, 0.0, 0.0, 1.0, 0.0, 0.0, 1.0, 0.0, 0.0, 1.0, 0.0, 0.0, 1.0, 0.0, 0.0, 1.0, 0.0, 0.0, 1.0, 0.0, 0.0, 1.0, 0.0, 0.0, 1.0, 0.0, 0.0, 1.0, -1.199e-05, 1.0, 7.492e-05, 0.0, 1.0, 1.475e-08, 0.0, 1.0, 0.0, 0.0, 1.0, 6.769e-09, 0.0, 1.0, 1.475e-08, -1.199e-05, 1.0, 7.492e-05, -4.039e-06, 1.0, 2.524e-05, -1.199e-05, 1.0, 7.492e-05, -4e-05, 1.0, 0.00025, -4.039e-06, 1.0, 2.524e-05, 0.0, 1.0, 6.769e-09, -1.199e-05, 1.0, 7.492e-05, 0.0, 0.0, -1.0, 0.0, 0.0, -1.0, 0.0, 0.0, -1.0, 0.0, 0.0, -1.0, 0.0, 0.0, -1.0, 0.0, 0.0, -1.0, 0.0, 0.0, 1.0, 0.0, 0.0, 1.0, 0.0, 0.0, 1.0, 0.0, 0.0, 1.0, 0.0, 0.0, 1.0, 0.0, 0.0, 1.0, 1.0, -4.636e-06, 0.0, 1.0, -1.455e-06, 0.0, 1.0, 0.0, 0.0, 1.0, -2.605e-06, 0.0, 1.0, -4.636e-06, 0.0, 1.0, -9.011e-06, 0.0, 1.0, -2.605e-06, 0.0, 1.0, -1.455e-06, 0.0, 1.0, -4.636e-06, 0.0, 1.0, 0.0, 0.0, 1.0, -2.605e-06, 0.0, 1.0, -9.011e-06, 0.0, 0.0, 0.0, -1.0, 0.0, 0.0, -1.0, 0.0, 0.0, -1.0, 0.0, 0.0, -1.0, 0.0, 0.0, -1.0, 0.0, 0.0, -1.0, -1.0, -4.636e-06, 0.0, -1.0, 0.0, 0.0, -1.0, -1.455e-06, 0.0, -1.0, -2.605e-06, 0.0, -1.0, -9.011e-06, 0.0, -1.0, -4.636e-06, 0.0, -1.0, -2.605e-06, 0.0, -1.0, -4.636e-06, 0.0, -1.0, -1.455e-06, 0.0, -1.0, 0.0, 0.0, -1.0, -9.011e-06, 0.0, -1.0, -2.605e-06, 0.0, 0.0, 0.0, 1.0, 0.0, 0.0, 1.0, 0.0, 0.0, 1.0, 0.0, 0.0, 1.0, 0.0, 0.0, 1.0, 0.0, 0.0, 1.0, 0.0, 1.0, 0.00025, 0.0, 1.0, 0.00025, 0.0, 1.0, 0.00025, 0.0, 1.0, 0.00025, 0.0, 1.0, 0.00025, 0.0, 1.0, 0.00025])] * 3)])

# ---- objects
ob_shape_9_indexedfaceset = bpy.data.objects.new('SHAPE_9_IndexedFaceSet', me_shape_9_indexedfaceset_048)

# ---- transforms, parenting, visibility, modifiers, constraints
ob_shape_9_indexedfaceset.location = (0.0, 0.0, 0.0)
ob_shape_9_indexedfaceset.rotation_euler = (1.571, 0.0, -1.571)
ob_shape_9_indexedfaceset.scale = (2.54, 2.54, 2.54)
_m = ob_shape_9_indexedfaceset.modifiers.new('Bevel', 'BEVEL')
_m.width = 0.001
_m.width_pct = 0.001
_m.segments = 3

# ---- collection membership
col_collection.objects.link(ob_shape_9_indexedfaceset)

# ---- scene / render settings (as saved in the file)
scene.frame_start = 1; scene.frame_end = 250; scene.frame_set(1)
scene.render.engine = 'BLENDER_EEVEE_NEXT'
scene.cycles.sampling_pattern = 'TABULATED_SOBOL'
scene.cycles.use_light_tree = False
scene.eevee.ray_tracing_options.trace_max_roughness = 0.0
scene.view_settings.view_transform = 'Filmic'
bpy.context.view_layer.update()

# ---- added for rendering (the .blend has no active camera and no usable light): camera, sun
cam_auto = bpy.data.cameras.new('AutoCamera')
cam_auto.lens = 50.0
cam_auto.sensor_width = 36.0
cam_auto.clip_end = 1000.0
ob_auto_camera = bpy.data.objects.new('AutoCamera', cam_auto)
scene.collection.objects.link(ob_auto_camera)
ob_auto_camera.location = (3.46095, -4.15314, 2.99376)
ob_auto_camera.rotation_euler = (1.09748, -7.21219e-08, 0.694738)
scene.camera = ob_auto_camera
light_auto_sun = bpy.data.lights.new('AutoSun', 'SUN')
light_auto_sun.energy = 3.0
light_auto_sun.angle = 0.0523599
ob_auto_sun = bpy.data.objects.new('AutoSun', light_auto_sun)
scene.collection.objects.link(ob_auto_sun)
ob_auto_sun.rotation_euler = (0.872665, 0.174533, 0.523599)
bpy.context.view_layer.update()
